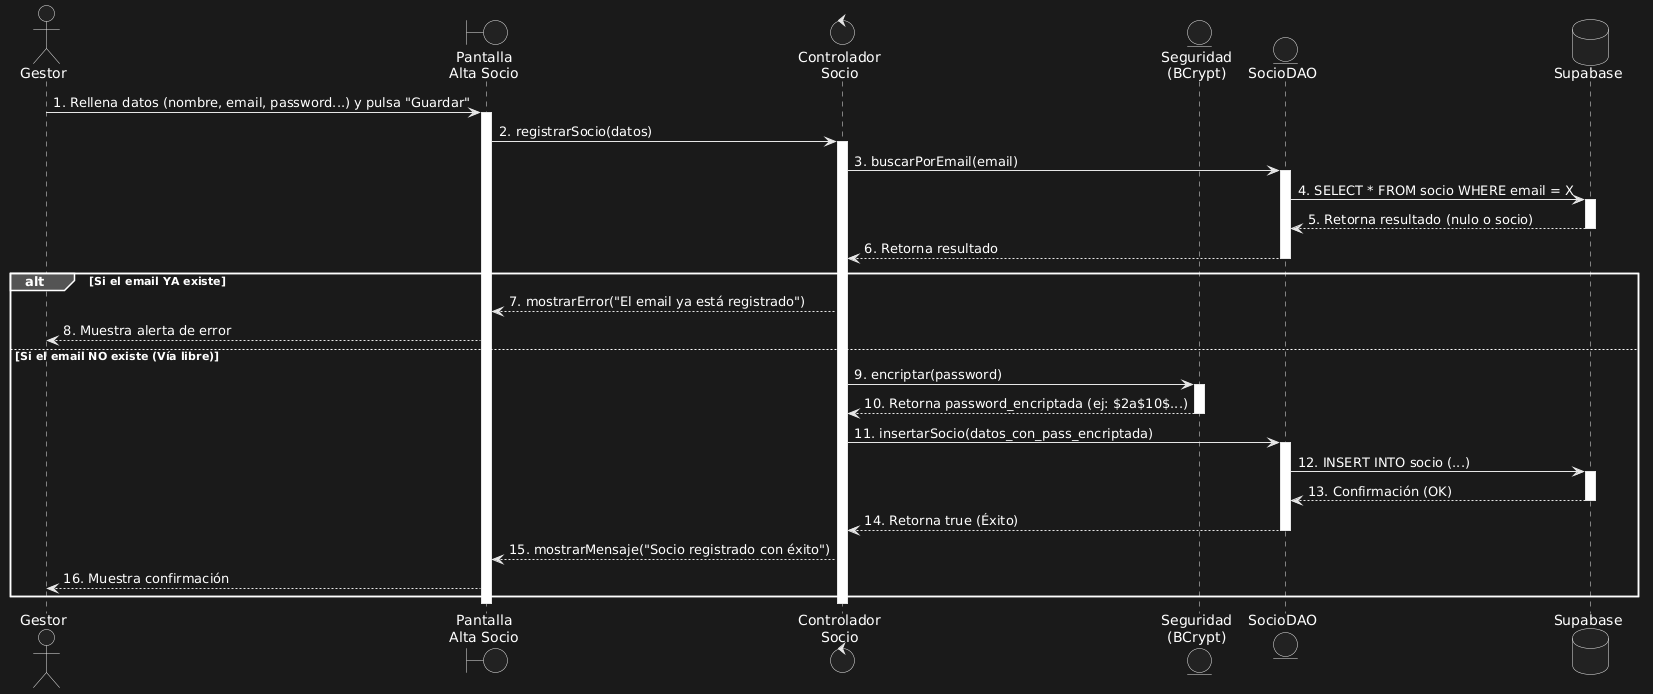

The diagram above was rendered by PlantUML. Its source (embedded in the PNG):
@startuml
' Definición de los participantes
actor "Gestor" as gestor
boundary "Pantalla\nAlta Socio" as vista
control "Controlador\nSocio" as controlador
entity "Seguridad\n(BCrypt)" as hash
entity "SocioDAO" as dao
database "Supabase" as db

' El proceso empieza
gestor -> vista : 1. Rellena datos (nombre, email, password...) y pulsa "Guardar"
activate vista

vista -> controlador : 2. registrarSocio(datos)
activate controlador

' 1ª Validación: ¿El email ya existe?
controlador -> dao : 3. buscarPorEmail(email)
activate dao
dao -> db : 4. SELECT * FROM socio WHERE email = X
activate db
db --> dao : 5. Retorna resultado (nulo o socio)
deactivate db
dao --> controlador : 6. Retorna resultado
deactivate dao

alt Si el email YA existe
    controlador --> vista : 7. mostrarError("El email ya está registrado")
    vista --> gestor : 8. Muestra alerta de error
else Si el email NO existe (Vía libre)

    ' 2ª Acción Crítica: Encriptar Contraseña
    controlador -> hash : 9. encriptar(password)
    activate hash
    hash --> controlador : 10. Retorna password_encriptada (ej: $2a$10$...)
    deactivate hash
    
    ' 3ª Acción: Guardar en Base de Datos
    controlador -> dao : 11. insertarSocio(datos_con_pass_encriptada)
    activate dao
    
    dao -> db : 12. INSERT INTO socio (...)
    activate db
    db --> dao : 13. Confirmación (OK)
    deactivate db
    
    dao --> controlador : 14. Retorna true (Éxito)
    deactivate dao
    
    controlador --> vista : 15. mostrarMensaje("Socio registrado con éxito")
    vista --> gestor : 16. Muestra confirmación
end

deactivate controlador
deactivate vista
@enduml